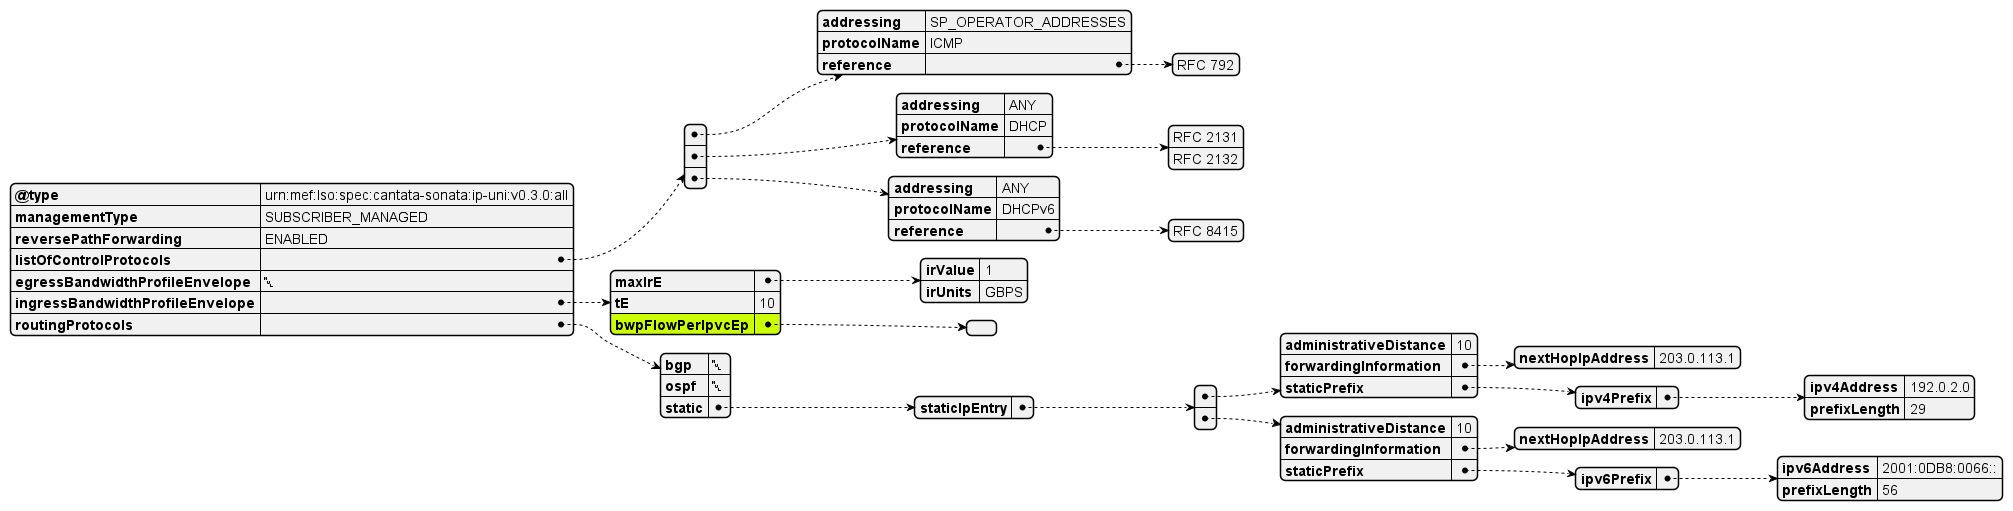

The diagram above was rendered by PlantUML. Its source (embedded in the PNG):
@startjson


#highlight "ingressBandwidthProfileEnvelope" / "bwpFlowPerIpvcEp" 
{
  "@type": "urn:mef:lso:spec:cantata-sonata:ip-uni:v0.3.0:all",
  "managementType": "SUBSCRIBER_MANAGED",
  "reversePathForwarding": "ENABLED",
  "listOfControlProtocols": [
    {
      "addressing": "SP_OPERATOR_ADDRESSES",
      "protocolName": "ICMP",
      "reference": ["RFC 792"]
    },
    {
      "addressing": "ANY",
      "protocolName": "DHCP",
      "reference": ["RFC 2131", "RFC 2132"]
    },
    {
      "addressing": "ANY",
      "protocolName": "DHCPv6",
      "reference": ["RFC 8415"]
    }
  ],
  "egressBandwidthProfileEnvelope": null,
  "ingressBandwidthProfileEnvelope": {
    "maxIrE": {
      "irValue": 1,
      "irUnits": "GBPS"
    },
    "tE": 10,
    "bwpFlowPerIpvcEp": []
  },
  "routingProtocols": {
    "bgp": null,
    "ospf": null,
    "static": {
      "staticIpEntry": [
        {
          "administrativeDistance": 10,
          "forwardingInformation": {
            "nextHopIpAddress": "203.0.113.1"
          },
          "staticPrefix": {
            "ipv4Prefix": {
              "ipv4Address": "192.0.2.0",
              "prefixLength": 29
            }
          }
        },
        {
          "administrativeDistance": 10,
          "forwardingInformation": {
            "nextHopIpAddress": "203.0.113.1"
          },
          "staticPrefix": {
            "ipv6Prefix": {
              "ipv6Address": "2001:0DB8:0066::",
              "prefixLength": 56
            }
          }
        }
      ]
    }
  }
}



@endjson